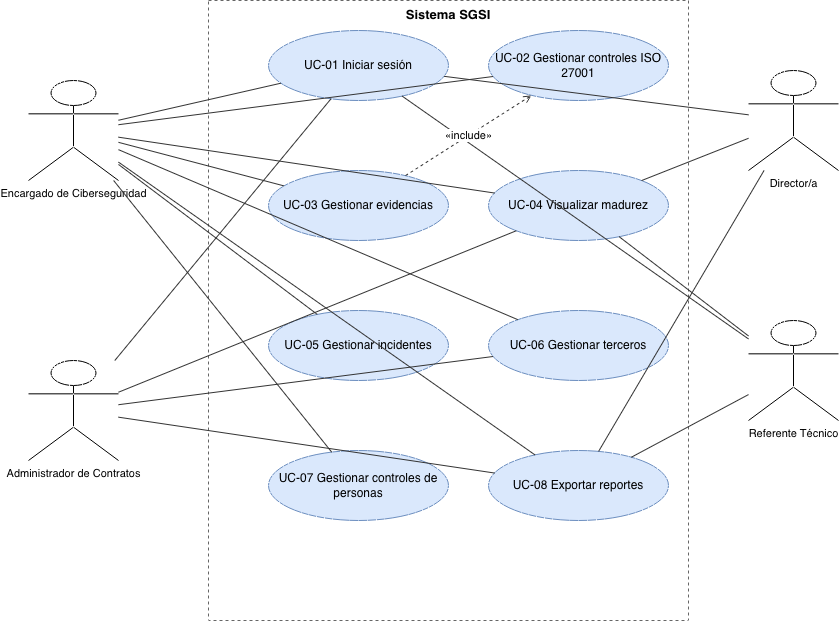

The diagram above was exported from draw.io. Its source (the exported page's mxGraphModel, read from the mxfile embedded in the PNG):
<mxGraphModel dx="934" dy="732" grid="1" gridSize="10" guides="1" tooltips="1" connect="1" arrows="1" fold="1" page="1" pageScale="1" pageWidth="900" pageHeight="760" math="0" shadow="0">
  <root>
    <mxCell id="0" />
    <mxCell id="1" parent="0" />
    <mxCell id="actorE" parent="1" style="shape=umlActor;verticalLabelPosition=bottom;verticalAlign=top;html=1;outlineConnect=0;fontSize=11;" value="Encargado de Ciberseguridad" vertex="1">
      <mxGeometry height="100" width="90" x="30" y="150" as="geometry" />
    </mxCell>
    <mxCell id="actorA" parent="1" style="shape=umlActor;verticalLabelPosition=bottom;verticalAlign=top;html=1;outlineConnect=0;fontSize=11;" value="Administrador de Contratos" vertex="1">
      <mxGeometry height="100" width="90" x="30" y="430" as="geometry" />
    </mxCell>
    <mxCell id="actorR" parent="1" style="shape=umlActor;verticalLabelPosition=bottom;verticalAlign=top;html=1;outlineConnect=0;fontSize=11;" value="Referente Técnico" vertex="1">
      <mxGeometry height="100" width="90" x="750" y="390" as="geometry" />
    </mxCell>
    <mxCell id="actorD" parent="1" style="shape=umlActor;verticalLabelPosition=bottom;verticalAlign=top;html=1;outlineConnect=0;fontSize=11;" value="Director/a" vertex="1">
      <mxGeometry height="100" width="90" x="750" y="140" as="geometry" />
    </mxCell>
    <mxCell id="boundary" parent="1" style="rounded=0;whiteSpace=wrap;html=1;dashed=1;fillColor=none;strokeColor=#666666;fontStyle=1;verticalAlign=top;fontSize=13;" value="Sistema SGSI" vertex="1">
      <mxGeometry height="620" width="480" x="210" y="70" as="geometry" />
    </mxCell>
    <mxCell id="uc01" parent="boundary" style="ellipse;whiteSpace=wrap;html=1;fillColor=#dae8fc;strokeColor=#6c8ebf;fontSize=12;" value="UC-01 Iniciar sesión" vertex="1">
      <mxGeometry height="70" width="180" x="60" y="30" as="geometry" />
    </mxCell>
    <mxCell id="uc02" parent="boundary" style="ellipse;whiteSpace=wrap;html=1;fillColor=#dae8fc;strokeColor=#6c8ebf;fontSize=12;" value="UC-02 Gestionar controles ISO 27001" vertex="1">
      <mxGeometry height="70" width="180" x="280" y="30" as="geometry" />
    </mxCell>
    <mxCell id="uc03" parent="boundary" style="ellipse;whiteSpace=wrap;html=1;fillColor=#dae8fc;strokeColor=#6c8ebf;fontSize=12;" value="UC-03 Gestionar evidencias" vertex="1">
      <mxGeometry height="70" width="180" x="60" y="170" as="geometry" />
    </mxCell>
    <mxCell id="uc04" parent="boundary" style="ellipse;whiteSpace=wrap;html=1;fillColor=#dae8fc;strokeColor=#6c8ebf;fontSize=12;" value="UC-04 Visualizar madurez" vertex="1">
      <mxGeometry height="70" width="180" x="280" y="170" as="geometry" />
    </mxCell>
    <mxCell id="uc05" parent="boundary" style="ellipse;whiteSpace=wrap;html=1;fillColor=#dae8fc;strokeColor=#6c8ebf;fontSize=12;" value="UC-05 Gestionar incidentes" vertex="1">
      <mxGeometry height="70" width="180" x="60" y="310" as="geometry" />
    </mxCell>
    <mxCell id="uc06" parent="boundary" style="ellipse;whiteSpace=wrap;html=1;fillColor=#dae8fc;strokeColor=#6c8ebf;fontSize=12;" value="UC-06 Gestionar terceros" vertex="1">
      <mxGeometry height="70" width="180" x="280" y="310" as="geometry" />
    </mxCell>
    <mxCell id="uc07" parent="boundary" style="ellipse;whiteSpace=wrap;html=1;fillColor=#dae8fc;strokeColor=#6c8ebf;fontSize=12;" value="UC-07 Gestionar controles de personas" vertex="1">
      <mxGeometry height="70" width="180" x="60" y="450" as="geometry" />
    </mxCell>
    <mxCell id="uc08" parent="boundary" style="ellipse;whiteSpace=wrap;html=1;fillColor=#dae8fc;strokeColor=#6c8ebf;fontSize=12;" value="UC-08 Exportar reportes" vertex="1">
      <mxGeometry height="70" width="180" x="280" y="450" as="geometry" />
    </mxCell>
    <mxCell id="c1" edge="1" parent="1" source="actorE" style="html=1;endArrow=none;strokeColor=#333333;" target="uc01">
      <mxGeometry relative="1" as="geometry" />
    </mxCell>
    <mxCell id="c2" edge="1" parent="1" source="actorE" style="html=1;endArrow=none;strokeColor=#333333;" target="uc02">
      <mxGeometry relative="1" as="geometry" />
    </mxCell>
    <mxCell id="c3" edge="1" parent="1" source="actorE" style="html=1;endArrow=none;strokeColor=#333333;" target="uc03">
      <mxGeometry relative="1" as="geometry" />
    </mxCell>
    <mxCell id="c4" edge="1" parent="1" source="actorE" style="html=1;endArrow=none;strokeColor=#333333;" target="uc04">
      <mxGeometry relative="1" as="geometry" />
    </mxCell>
    <mxCell id="c5" edge="1" parent="1" source="actorE" style="html=1;endArrow=none;strokeColor=#333333;" target="uc05">
      <mxGeometry relative="1" as="geometry" />
    </mxCell>
    <mxCell id="c6" edge="1" parent="1" source="actorE" style="html=1;endArrow=none;strokeColor=#333333;" target="uc06">
      <mxGeometry relative="1" as="geometry" />
    </mxCell>
    <mxCell id="c7" edge="1" parent="1" source="actorE" style="html=1;endArrow=none;strokeColor=#333333;" target="uc07">
      <mxGeometry relative="1" as="geometry" />
    </mxCell>
    <mxCell id="c8" edge="1" parent="1" source="actorE" style="html=1;endArrow=none;strokeColor=#333333;" target="uc08">
      <mxGeometry relative="1" as="geometry" />
    </mxCell>
    <mxCell id="c9" edge="1" parent="1" source="actorA" style="html=1;endArrow=none;strokeColor=#333333;" target="uc01">
      <mxGeometry relative="1" as="geometry" />
    </mxCell>
    <mxCell id="c10" edge="1" parent="1" source="actorA" style="html=1;endArrow=none;strokeColor=#333333;" target="uc04">
      <mxGeometry relative="1" as="geometry" />
    </mxCell>
    <mxCell id="c11" edge="1" parent="1" source="actorA" style="html=1;endArrow=none;strokeColor=#333333;" target="uc06">
      <mxGeometry relative="1" as="geometry" />
    </mxCell>
    <mxCell id="c12" edge="1" parent="1" source="actorA" style="html=1;endArrow=none;strokeColor=#333333;" target="uc08">
      <mxGeometry relative="1" as="geometry" />
    </mxCell>
    <mxCell id="c13" edge="1" parent="1" source="actorR" style="html=1;endArrow=none;strokeColor=#333333;" target="uc01">
      <mxGeometry relative="1" as="geometry" />
    </mxCell>
    <mxCell id="c14" edge="1" parent="1" source="actorR" style="html=1;endArrow=none;strokeColor=#333333;" target="uc04">
      <mxGeometry relative="1" as="geometry" />
    </mxCell>
    <mxCell id="c15" edge="1" parent="1" source="actorR" style="html=1;endArrow=none;strokeColor=#333333;" target="uc08">
      <mxGeometry relative="1" as="geometry" />
    </mxCell>
    <mxCell id="c16" edge="1" parent="1" source="actorD" style="html=1;endArrow=none;strokeColor=#333333;" target="uc01">
      <mxGeometry relative="1" as="geometry" />
    </mxCell>
    <mxCell id="c17" edge="1" parent="1" source="actorD" style="html=1;endArrow=none;strokeColor=#333333;" target="uc04">
      <mxGeometry relative="1" as="geometry" />
    </mxCell>
    <mxCell id="c18" edge="1" parent="1" source="actorD" style="html=1;endArrow=none;strokeColor=#333333;" target="uc08">
      <mxGeometry relative="1" as="geometry" />
    </mxCell>
    <mxCell id="c19" edge="1" parent="1" source="uc03" style="html=1;dashed=1;endArrow=open;strokeColor=#333333;" target="uc02" value="«include»">
      <mxGeometry relative="1" as="geometry" />
    </mxCell>
  </root>
</mxGraphModel>